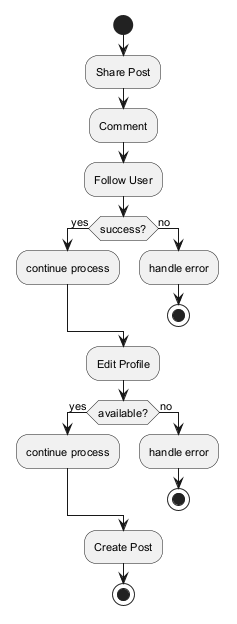

The diagram above was rendered by PlantUML. Its source (embedded in the PNG):
@startuml
skinparam defaultFontSize 11
start
:Share Post;
:Comment;
:Follow User;
if (success?) then (yes)
:continue process;
else (no)
:handle error;
stop
endif
:Edit Profile;
if (available?) then (yes)
:continue process;
else (no)
:handle error;
stop
endif
:Create Post;
stop
@enduml